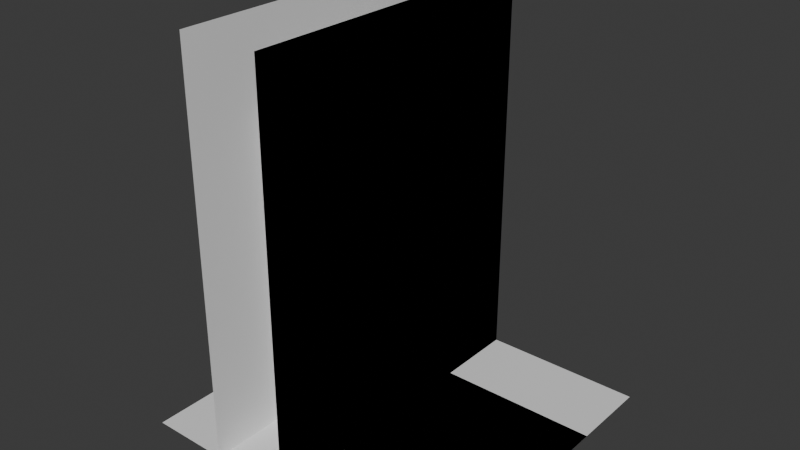# Source: LevelGeometry.blend  (saved by Blender 4.0.36; exported with 4.5.12 LTS)
import bpy
from mathutils import Matrix  # noqa: F401  (used for matrix-valued properties, if any)

bpy.ops.wm.read_factory_settings(use_empty=True)
scene = bpy.context.scene
scene.name = 'Scene'

# ---- collections
col_collection = bpy.data.collections.new('Collection'); scene.collection.children.link(col_collection)

# ---- world
world_world = bpy.data.worlds.new('World'); scene.world = world_world
world_world.use_nodes = True; world_world.node_tree.nodes.clear()
_N = world_world.node_tree.nodes; _L = world_world.node_tree.links
n0 = _N.new('ShaderNodeOutputWorld'); n0.name = 'World Output'; n0.location = (300, 300)
n1 = _N.new('ShaderNodeBackground'); n1.name = 'Background'; n1.location = (10, 300)
n1.inputs[0].default_value = (0.05088, 0.05088, 0.05088, 1.0)
_L.new(n1.outputs[0], n0.inputs[0])
n0.is_active_output = True
world_world.color = (0.05088, 0.05088, 0.05088)
world_world.use_sun_shadow = False
world_world.sun_shadow_jitter_overblur = 0.0

# ---- meshes
me_wall = bpy.data.meshes.new('Wall')
me_wall.from_pydata([(0.0, -1.0, 5.0), (0.0, -1.0, 0.0), (0.0, 1.0, 5.0), (0.0, 1.0, 0.0)], [], [(0, 1, 3, 2)])
_uv = me_wall.uv_layers.new(name='UVMap')
_uv.uv.foreach_set('vector', [0.0, 0.0, 1.0, 0.0, 1.0, 1.0, 0.0, 1.0])
me_wall.update()
me_wall2 = bpy.data.meshes.new('Wall2')
me_wall2.from_pydata([(0.0, -2.0, 5.0), (0.0, -2.0, 0.0), (0.0, 2.0, 5.0), (0.0, 2.0, 0.0)], [], [(0, 1, 3, 2)])
_uv = me_wall2.uv_layers.new(name='UVMap')
_uv.uv.foreach_set('vector', [0.0, 0.0, 1.0, 0.0, 1.0, 1.0, 0.0, 1.0])
me_wall2.update()
me_floor_001 = bpy.data.meshes.new('Floor.001')
me_floor_001.from_pydata([(-2.0, -2.0, 0.0), (2.0, -2.0, 0.0), (-2.0, 2.0, 0.0), (2.0, 2.0, 0.0)], [], [(0, 1, 3, 2)])
_uv = me_floor_001.uv_layers.new(name='UVMap')
_uv.uv.foreach_set('vector', [0.0, 0.0, 1.0, 0.0, 1.0, 1.0, 0.0, 1.0])
me_floor_001.update()
me_floor2 = bpy.data.meshes.new('Floor2')
me_floor2.from_pydata([(-2.0, -1.0, 0.0), (2.0, -1.0, 0.0), (-2.0, 1.0, 0.0), (2.0, 1.0, 0.0)], [], [(0, 1, 3, 2)])
_uv = me_floor2.uv_layers.new(name='UVMap')
_uv.uv.foreach_set('vector', [7.075e-05, 0.9999, 7.071e-05, 7.068e-05, 1.0, 7.069e-05, 1.0, 0.9999])
me_floor2.update()
me_walldoor = bpy.data.meshes.new('WallDoor')
me_walldoor.from_pydata([(0.0, -2.0, 5.0), (0.0, -2.0, 0.0), (0.0, 2.0, 5.0), (0.0, 2.0, 0.0), (-1.0, 2.0, 0.0), (-1.0, -1.0, 0.0), (0.0, -1.0, 0.0), (0.0, 1.0, 0.0), (-1.0, -2.0, 0.0), (-1.0, 1.0, 0.0), (0.0, -1.0, 4.0), (0.0, 1.0, 4.0), (-1.0, 2.0, 5.0), (-1.0, -2.0, 5.0), (-1.0, -1.0, 4.0), (-1.0, 1.0, 4.0)], [], [(11, 7, 3, 2), (0, 1, 6, 10), (15, 12, 4, 9), (0, 10, 11, 2), (13, 12, 15, 14), (13, 14, 5, 8), (10, 14, 15, 11), (6, 5, 14, 10), (5, 6, 7, 9), (11, 15, 9, 7)])
_uv = me_walldoor.uv_layers.new(name='UVMap')
_uv.uv.foreach_set('vector', [0.75, 0.8, 0.75, 0.0, 1.0, 0.0, 1.0, 1.0, 0.0, 1.0, 0.0, 0.0, 0.25, 0.0, 0.25, 0.8, 0.75, 0.8, 1.0, 1.0, 1.0, 0.0, 0.75, 0.0, 0.0, 1.0, 0.25, 0.8, 0.75, 0.8, 1.0, 1.0, 0.0, 1.0, 1.0, 1.0, 0.75, 0.8, 0.25, 0.8, 0.0, 1.0, 0.25, 0.8, 0.25, 0.0, 0.0, 0.0, 0.75, 0.25, 0.25, 0.25, 0.25, 0.5, 0.75, 0.5, 0.25, 0.0, 0.0, 0.0, 0.0, 0.8, 0.25, 0.8, 0.25, 0.0, 0.25, 0.25, 0.75, 0.25, 0.75, 0.0, 0.25, 0.8, 0.0, 0.8, 0.0, 0.0, 0.25, 0.0])
me_walldoor.update()

# ---- objects
ob_wall = bpy.data.objects.new('Wall', me_wall)
ob_wall2 = bpy.data.objects.new('Wall2', me_wall2)
ob_floor2 = bpy.data.objects.new('Floor2', me_floor_001)
ob_floor = bpy.data.objects.new('Floor', me_floor2)
ob_walldoor = bpy.data.objects.new('WallDoor', me_walldoor)

# ---- transforms, parenting, visibility, modifiers, constraints
ob_wall.location = (0.0, 0.0, 0.0)
ob_wall2.location = (0.0, 0.0, 0.0)
ob_floor2.location = (0.0, 0.0, 0.0)
ob_floor.location = (0.0, 0.0, 0.0)
ob_walldoor.location = (0.0, 0.0, 0.0)

# ---- collection membership
col_collection.objects.link(ob_wall)
col_collection.objects.link(ob_wall2)
col_collection.objects.link(ob_floor2)
col_collection.objects.link(ob_floor)
col_collection.objects.link(ob_walldoor)

# ---- scene / render settings (as saved in the file)
scene.frame_start = 1; scene.frame_end = 250; scene.frame_set(238)
scene.render.engine = 'BLENDER_EEVEE_NEXT'
scene.cycles.sampling_pattern = 'TABULATED_SOBOL'
bpy.context.view_layer.update()

# ---- added for rendering (the .blend has no active camera and no usable light): camera, sun
cam_auto = bpy.data.cameras.new('AutoCamera')
cam_auto.lens = 50.0
cam_auto.sensor_width = 36.0
cam_auto.clip_end = 1000.0
ob_auto_camera = bpy.data.objects.new('AutoCamera', cam_auto)
scene.collection.objects.link(ob_auto_camera)
ob_auto_camera.location = (6.98529, -8.38235, 8.08823)
ob_auto_camera.rotation_euler = (1.09748, -7.21219e-08, 0.694738)
scene.camera = ob_auto_camera
light_auto_sun = bpy.data.lights.new('AutoSun', 'SUN')
light_auto_sun.energy = 3.0
light_auto_sun.angle = 0.0523599
ob_auto_sun = bpy.data.objects.new('AutoSun', light_auto_sun)
scene.collection.objects.link(ob_auto_sun)
ob_auto_sun.rotation_euler = (0.872665, 0.174533, 0.523599)
bpy.context.view_layer.update()
